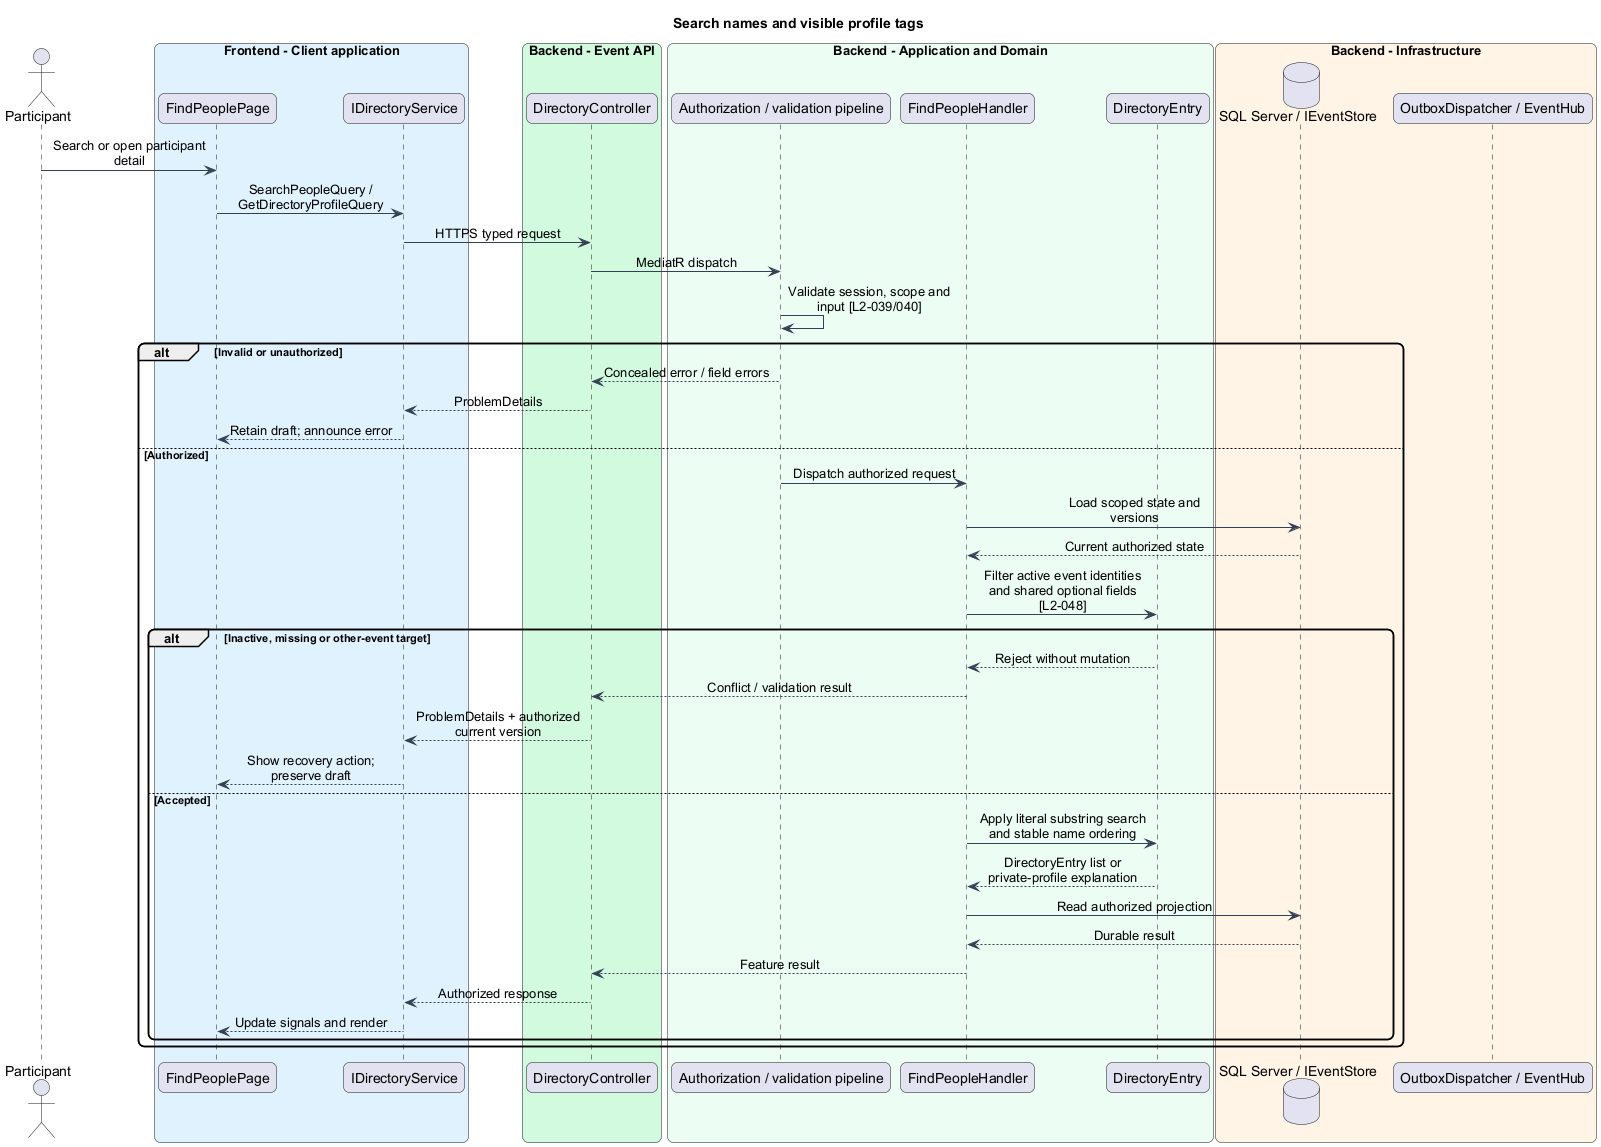

The diagram above was rendered by PlantUML. Its source (embedded in the PNG):
@startuml
skinparam backgroundColor #FFFFFF
skinparam shadowing false
skinparam roundcorner 12
skinparam defaultFontName Arial
skinparam ArrowColor #344054
skinparam classBackgroundColor #F9FAFB
skinparam classBorderColor #344054
skinparam sequenceMessageAlign center
skinparam maxMessageSize 180
title Search names and visible profile tags
actor "Participant" as actor
box "Frontend - Client application" #E0F2FE
participant "FindPeoplePage" as page
participant "IDirectoryService" as client
end box
box "Backend - Event API" #D1FADF
participant "DirectoryController" as controller
end box
box "Backend - Application and Domain" #ECFDF3
participant "Authorization / validation pipeline" as gate
participant "FindPeopleHandler" as handler
participant "DirectoryEntry" as entity
end box
box "Backend - Infrastructure" #FFF4E5
database "SQL Server / IEventStore" as db
participant "OutboxDispatcher / EventHub" as push
end box
actor -> page : Search or open participant detail
page -> client : SearchPeopleQuery / GetDirectoryProfileQuery
client -> controller : HTTPS typed request
controller -> gate : MediatR dispatch
gate -> gate : Validate session, scope and input [L2-039/040]
alt Invalid or unauthorized
gate --> controller : Concealed error / field errors
controller --> client : ProblemDetails
client --> page : Retain draft; announce error
else Authorized
gate -> handler : Dispatch authorized request
handler -> db : Load scoped state and versions
db --> handler : Current authorized state
handler -> entity : Filter active event identities and shared optional fields [L2-048]
alt Inactive, missing or other-event target
entity --> handler : Reject without mutation
handler --> controller : Conflict / validation result
controller --> client : ProblemDetails + authorized current version
client --> page : Show recovery action; preserve draft
else Accepted
handler -> entity : Apply literal substring search and stable name ordering
entity --> handler : DirectoryEntry list or private-profile explanation
handler -> db : Read authorized projection
db --> handler : Durable result
handler --> controller : Feature result
controller --> client : Authorized response
client --> page : Update signals and render
end
end
@enduml